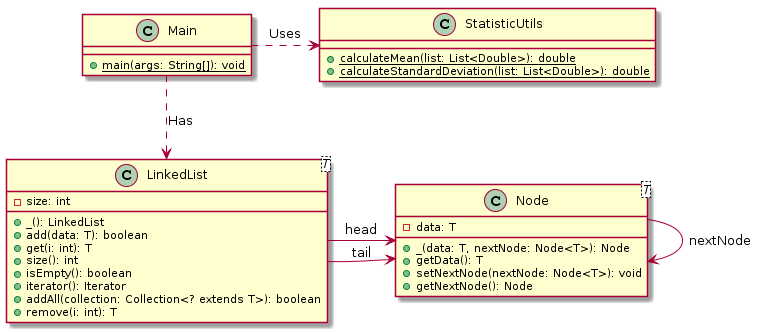

The diagram above was rendered by PlantUML. Its source (embedded in the PNG):
@startuml
class Main {
 + {static} main(args: String[]): void
}

class Node<T> {
    - data: T
    + _(data: T, nextNode: Node<T>): Node
    + getData(): T
    + setNextNode(nextNode: Node<T>): void
    + getNextNode(): Node
}

class LinkedList<T> {
    - size: int
    + _(): LinkedList
    + add(data: T): boolean
    + get(i: int): T
    + size(): int
    + isEmpty(): boolean
    + iterator(): Iterator
    + addAll(collection: Collection<? extends T>): boolean
    + remove(i: int): T
}

class StatisticUtils {
    + {static} calculateMean(list: List<Double>): double
    + {static} calculateStandardDeviation(list: List<Double>): double
}

Node --> Node: nextNode

LinkedList -right-> Node: head
LinkedList -right-> Node: tail

Main .down.> LinkedList: Has
Main .right.> StatisticUtils: Uses
@enduml